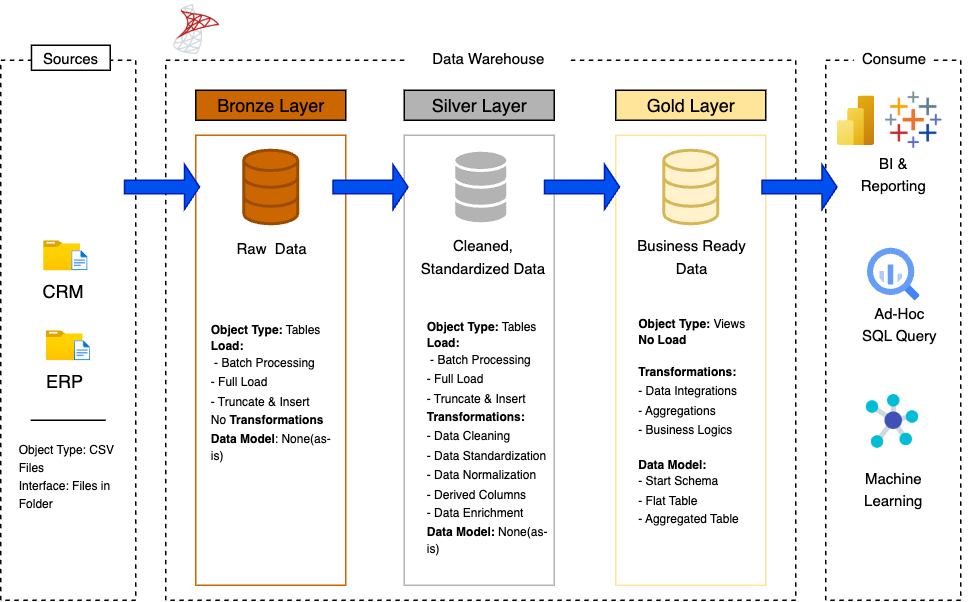

The diagram above was exported from draw.io. Its source (the exported page's mxGraphModel, read from the mxfile embedded in the PNG):
<mxGraphModel dx="825" dy="543" grid="1" gridSize="10" guides="1" tooltips="1" connect="1" arrows="1" fold="1" page="1" pageScale="1" pageWidth="850" pageHeight="1100" math="0" shadow="0">
  <root>
    <mxCell id="0" />
    <mxCell id="1" parent="0" />
    <mxCell id="02WpEgvcHYbov6f_RDC3-38" value="" style="group" parent="1" vertex="1" connectable="0">
      <mxGeometry x="120" y="220" width="640" height="376.67" as="geometry" />
    </mxCell>
    <mxCell id="A-0Vg0Rv3JA_PeCYZJtp-3" value="" style="rounded=0;whiteSpace=wrap;html=1;fillColor=none;dashed=1;" parent="02WpEgvcHYbov6f_RDC3-38" vertex="1">
      <mxGeometry x="110" y="16.67" width="420" height="360" as="geometry" />
    </mxCell>
    <mxCell id="A-0Vg0Rv3JA_PeCYZJtp-6" value="&lt;font style=&quot;font-size: 10px;&quot;&gt;Data Warehouse&lt;/font&gt;" style="rounded=0;whiteSpace=wrap;html=1;fontSize=12;strokeColor=none;fillColor=default;" parent="02WpEgvcHYbov6f_RDC3-38" vertex="1">
      <mxGeometry x="271.5" width="106.25" height="30" as="geometry" />
    </mxCell>
    <UserObject label="&lt;svg xmlns=&quot;http://www.w3.org/2000/svg&quot; x=&quot;0px&quot; y=&quot;0px&quot; width=&quot;100&quot; height=&quot;100&quot; viewBox=&quot;0 0 48 48&quot;&gt;&#10;&lt;rect width=&quot;1.5&quot; height=&quot;9&quot; x=&quot;22.75&quot; y=&quot;1&quot; fill=&quot;#78909c&quot;&gt;&lt;/rect&gt;&lt;rect width=&quot;9&quot; height=&quot;1.5&quot; x=&quot;19&quot; y=&quot;4.75&quot; fill=&quot;#78909c&quot;&gt;&lt;/rect&gt;&lt;rect width=&quot;1.5&quot; height=&quot;9&quot; x=&quot;40.75&quot; y=&quot;19&quot; fill=&quot;#5c6bc0&quot;&gt;&lt;/rect&gt;&lt;rect width=&quot;9&quot; height=&quot;1.5&quot; x=&quot;37&quot; y=&quot;22.75&quot; fill=&quot;#5c6bc0&quot;&gt;&lt;/rect&gt;&lt;rect width=&quot;1.5&quot; height=&quot;9&quot; x=&quot;4.75&quot; y=&quot;19&quot; fill=&quot;#78909c&quot;&gt;&lt;/rect&gt;&lt;rect width=&quot;9&quot; height=&quot;1.5&quot; x=&quot;1&quot; y=&quot;22.75&quot; fill=&quot;#78909c&quot;&gt;&lt;/rect&gt;&lt;rect width=&quot;1.5&quot; height=&quot;9&quot; x=&quot;22.75&quot; y=&quot;37&quot; fill=&quot;#5c6bc0&quot;&gt;&lt;/rect&gt;&lt;rect width=&quot;9&quot; height=&quot;1.5&quot; x=&quot;19&quot; y=&quot;40.75&quot; fill=&quot;#5c6bc0&quot;&gt;&lt;/rect&gt;&lt;rect width=&quot;17&quot; height=&quot;3&quot; x=&quot;15&quot; y=&quot;22&quot; fill=&quot;#e8762d&quot;&gt;&lt;/rect&gt;&lt;rect width=&quot;3&quot; height=&quot;17&quot; x=&quot;22&quot; y=&quot;15&quot; fill=&quot;#e8762d&quot;&gt;&lt;/rect&gt;&lt;rect width=&quot;2&quot; height=&quot;14&quot; x=&quot;11&quot; y=&quot;6&quot; fill=&quot;#ffa000&quot;&gt;&lt;/rect&gt;&lt;rect width=&quot;14&quot; height=&quot;2&quot; x=&quot;5&quot; y=&quot;12&quot; fill=&quot;#ffa000&quot;&gt;&lt;/rect&gt;&lt;rect width=&quot;2&quot; height=&quot;14&quot; x=&quot;34&quot; y=&quot;6&quot; fill=&quot;#607d8b&quot;&gt;&lt;/rect&gt;&lt;rect width=&quot;14&quot; height=&quot;2&quot; x=&quot;28&quot; y=&quot;12&quot; fill=&quot;#607d8b&quot;&gt;&lt;/rect&gt;&lt;rect width=&quot;2&quot; height=&quot;14&quot; x=&quot;11&quot; y=&quot;27&quot; fill=&quot;#c62828&quot;&gt;&lt;/rect&gt;&lt;rect width=&quot;14&quot; height=&quot;2&quot; x=&quot;5&quot; y=&quot;33&quot; fill=&quot;#c62828&quot;&gt;&lt;/rect&gt;&lt;rect width=&quot;2&quot; height=&quot;14&quot; x=&quot;34&quot; y=&quot;27&quot; fill=&quot;#0d47a1&quot;&gt;&lt;/rect&gt;&lt;rect width=&quot;14&quot; height=&quot;2&quot; x=&quot;28&quot; y=&quot;33&quot; fill=&quot;#0d47a1&quot;&gt;&lt;/rect&gt;&#10;&lt;/svg&gt;" id="A-0Vg0Rv3JA_PeCYZJtp-7">
      <mxCell style="rounded=0;whiteSpace=wrap;html=1;dashed=1;fillColor=none;shadow=0;strokeColor=default;" parent="02WpEgvcHYbov6f_RDC3-38" vertex="1">
        <mxGeometry x="550" y="16.67" width="90" height="360" as="geometry" />
      </mxCell>
    </UserObject>
    <mxCell id="A-0Vg0Rv3JA_PeCYZJtp-8" value="&lt;font style=&quot;font-size: 10px;&quot;&gt;Consume&lt;/font&gt;" style="rounded=0;whiteSpace=wrap;html=1;fontSize=12;strokeColor=none;fillColor=default;" parent="02WpEgvcHYbov6f_RDC3-38" vertex="1">
      <mxGeometry x="568.75" y="6.670000000000002" width="52.5" height="16.666666666666664" as="geometry" />
    </mxCell>
    <mxCell id="A-0Vg0Rv3JA_PeCYZJtp-9" value="Bronze Layer" style="rounded=0;whiteSpace=wrap;html=1;fillColor=light-dark(#CC6600,#FFB570);strokeColor=light-dark(#000000,#CC6600);" parent="02WpEgvcHYbov6f_RDC3-38" vertex="1">
      <mxGeometry x="130" y="36.67" width="100" height="20" as="geometry" />
    </mxCell>
    <mxCell id="A-0Vg0Rv3JA_PeCYZJtp-10" value="Silver Layer" style="rounded=0;whiteSpace=wrap;html=1;fillColor=light-dark(#B3B3B3,#CCCCCC);" parent="02WpEgvcHYbov6f_RDC3-38" vertex="1">
      <mxGeometry x="269" y="36.67" width="100" height="20" as="geometry" />
    </mxCell>
    <mxCell id="A-0Vg0Rv3JA_PeCYZJtp-11" value="Gold&lt;span style=&quot;background-color: transparent; color: light-dark(rgb(0, 0, 0), rgb(255, 255, 255));&quot;&gt;&amp;nbsp;Layer&lt;/span&gt;" style="rounded=0;whiteSpace=wrap;html=1;fillColor=light-dark(#FFE599,#FFE599);" parent="02WpEgvcHYbov6f_RDC3-38" vertex="1">
      <mxGeometry x="410" y="36.67" width="100" height="20" as="geometry" />
    </mxCell>
    <mxCell id="A-0Vg0Rv3JA_PeCYZJtp-12" value="" style="rounded=0;whiteSpace=wrap;html=1;fillColor=none;strokeColor=light-dark(#CC6600,#FFB570);" parent="02WpEgvcHYbov6f_RDC3-38" vertex="1">
      <mxGeometry x="130" y="66.67" width="100" height="300" as="geometry" />
    </mxCell>
    <mxCell id="A-0Vg0Rv3JA_PeCYZJtp-13" value="" style="rounded=0;whiteSpace=wrap;html=1;fillColor=none;strokeColor=light-dark(#B3B3B3,#CCCCCC);" parent="02WpEgvcHYbov6f_RDC3-38" vertex="1">
      <mxGeometry x="269" y="66.67" width="100" height="300" as="geometry" />
    </mxCell>
    <mxCell id="A-0Vg0Rv3JA_PeCYZJtp-14" value="" style="rounded=0;whiteSpace=wrap;html=1;fillColor=none;strokeColor=light-dark(#FFE599,#FFE599);" parent="02WpEgvcHYbov6f_RDC3-38" vertex="1">
      <mxGeometry x="410" y="66.67" width="100" height="300" as="geometry" />
    </mxCell>
    <mxCell id="A-0Vg0Rv3JA_PeCYZJtp-23" value="" style="endArrow=none;html=1;rounded=0;" parent="02WpEgvcHYbov6f_RDC3-38" edge="1">
      <mxGeometry width="50" height="50" relative="1" as="geometry">
        <mxPoint x="20" y="256.67" as="sourcePoint" />
        <mxPoint x="70" y="256.67" as="targetPoint" />
      </mxGeometry>
    </mxCell>
    <mxCell id="A-0Vg0Rv3JA_PeCYZJtp-28" value="" style="html=1;verticalLabelPosition=bottom;align=center;labelBackgroundColor=#ffffff;verticalAlign=top;strokeWidth=2;strokeColor=light-dark(#994C00,#FFB570);shadow=0;dashed=0;shape=mxgraph.ios7.icons.data;fillColor=light-dark(#CC6600,#FFB570);" parent="02WpEgvcHYbov6f_RDC3-38" vertex="1">
      <mxGeometry x="162" y="76.67" width="36" height="49" as="geometry" />
    </mxCell>
    <mxCell id="A-0Vg0Rv3JA_PeCYZJtp-29" value="" style="html=1;verticalLabelPosition=bottom;align=center;labelBackgroundColor=#ffffff;verticalAlign=top;strokeWidth=2;strokeColor=light-dark(#FFFFFF,#999999);shadow=0;dashed=0;shape=mxgraph.ios7.icons.data;fillColor=light-dark(#B3B3B3,#CCCCCC);" parent="02WpEgvcHYbov6f_RDC3-38" vertex="1">
      <mxGeometry x="302" y="76.67" width="36" height="49" as="geometry" />
    </mxCell>
    <mxCell id="A-0Vg0Rv3JA_PeCYZJtp-30" value="" style="html=1;verticalLabelPosition=bottom;align=center;labelBackgroundColor=#ffffff;verticalAlign=top;strokeWidth=2;strokeColor=#d6b656;shadow=0;dashed=0;shape=mxgraph.ios7.icons.data;fillColor=light-dark(#fff2cc, #fce599);" parent="02WpEgvcHYbov6f_RDC3-38" vertex="1">
      <mxGeometry x="442" y="76.67" width="36" height="49" as="geometry" />
    </mxCell>
    <mxCell id="02WpEgvcHYbov6f_RDC3-4" value="&lt;div style=&quot;line-height: 100%;&quot;&gt;&lt;font style=&quot;line-height: 100%; font-size: 8px;&quot;&gt;Object Type: CSV Files&lt;/font&gt;&lt;div&gt;&lt;font style=&quot;line-height: 100%; font-size: 8px;&quot;&gt;Interface: Files in Folder&lt;/font&gt;&lt;/div&gt;&lt;/div&gt;" style="text;html=1;align=left;verticalAlign=middle;whiteSpace=wrap;rounded=0;" parent="02WpEgvcHYbov6f_RDC3-38" vertex="1">
      <mxGeometry x="10" y="276.67" width="70" height="30" as="geometry" />
    </mxCell>
    <mxCell id="02WpEgvcHYbov6f_RDC3-5" value="&lt;font style=&quot;font-size: 10px;&quot;&gt;Raw&amp;nbsp; Data&lt;/font&gt;" style="text;html=1;align=center;verticalAlign=middle;whiteSpace=wrap;rounded=0;" parent="02WpEgvcHYbov6f_RDC3-38" vertex="1">
      <mxGeometry x="132.5" y="126.67" width="95" height="30" as="geometry" />
    </mxCell>
    <mxCell id="02WpEgvcHYbov6f_RDC3-6" value="&lt;font style=&quot;font-size: 10px;&quot;&gt;Cleaned, Standardized Data&lt;/font&gt;" style="text;html=1;align=center;verticalAlign=middle;whiteSpace=wrap;rounded=0;" parent="02WpEgvcHYbov6f_RDC3-38" vertex="1">
      <mxGeometry x="274" y="131.67000000000002" width="95" height="30" as="geometry" />
    </mxCell>
    <mxCell id="02WpEgvcHYbov6f_RDC3-7" value="&lt;font style=&quot;font-size: 10px;&quot;&gt;Business Ready Data&lt;/font&gt;" style="text;html=1;align=center;verticalAlign=middle;whiteSpace=wrap;rounded=0;" parent="02WpEgvcHYbov6f_RDC3-38" vertex="1">
      <mxGeometry x="412.5" y="131.67000000000002" width="95" height="30" as="geometry" />
    </mxCell>
    <mxCell id="02WpEgvcHYbov6f_RDC3-9" value="&lt;div style=&quot;line-height: 90%;&quot;&gt;&lt;font style=&quot;line-height: 90%; font-size: 8px;&quot;&gt;&lt;b&gt;Object Type:&lt;/b&gt; Tables&lt;/font&gt;&lt;div&gt;&lt;font style=&quot;line-height: 90%; font-size: 8px;&quot;&gt;&lt;b&gt;Load:&lt;/b&gt;&lt;/font&gt;&lt;/div&gt;&lt;div&gt;&lt;font style=&quot;font-size: 8px;&quot;&gt;&lt;span style=&quot;background-color: transparent; color: light-dark(rgb(0, 0, 0), rgb(255, 255, 255));&quot;&gt;&amp;nbsp;- Batch Processing&lt;/span&gt;&lt;br&gt;&lt;span style=&quot;background-color: transparent; color: light-dark(rgb(0, 0, 0), rgb(255, 255, 255));&quot;&gt;- Full Load&lt;/span&gt;&lt;br&gt;&lt;span style=&quot;background-color: transparent; color: light-dark(rgb(0, 0, 0), rgb(255, 255, 255));&quot;&gt;- Truncate &amp;amp; Insert&lt;/span&gt;&lt;br&gt;&lt;font style=&quot;line-height: 90%;&quot;&gt;No &lt;b&gt;Transformations&lt;/b&gt;&lt;/font&gt;&lt;/font&gt;&lt;/div&gt;&lt;div&gt;&lt;font style=&quot;line-height: 90%; font-size: 8px;&quot;&gt;&lt;b&gt;Data Model&lt;/b&gt;: None(as-is)&lt;/font&gt;&lt;/div&gt;&lt;/div&gt;" style="text;html=1;align=left;verticalAlign=middle;whiteSpace=wrap;rounded=0;" parent="02WpEgvcHYbov6f_RDC3-38" vertex="1">
      <mxGeometry x="137.5" y="206.67000000000002" width="85" height="60" as="geometry" />
    </mxCell>
    <mxCell id="02WpEgvcHYbov6f_RDC3-10" value="&lt;div style=&quot;line-height: 90%;&quot;&gt;&lt;font style=&quot;line-height: 90%; font-size: 8px;&quot;&gt;&lt;b&gt;Object Type:&lt;/b&gt; Tables&lt;/font&gt;&lt;div&gt;&lt;font style=&quot;line-height: 90%; font-size: 8px;&quot;&gt;&lt;b&gt;Load:&lt;/b&gt;&lt;/font&gt;&lt;/div&gt;&lt;div&gt;&lt;font style=&quot;font-size: 8px;&quot;&gt;&lt;span style=&quot;background-color: transparent; color: light-dark(rgb(0, 0, 0), rgb(255, 255, 255));&quot;&gt;&amp;nbsp;- Batch Processing&lt;/span&gt;&lt;br&gt;&lt;span style=&quot;background-color: transparent; color: light-dark(rgb(0, 0, 0), rgb(255, 255, 255));&quot;&gt;- Full Load&lt;/span&gt;&lt;br&gt;&lt;span style=&quot;background-color: transparent; color: light-dark(rgb(0, 0, 0), rgb(255, 255, 255));&quot;&gt;- Truncate &amp;amp; Insert&lt;/span&gt;&lt;br&gt;&lt;font style=&quot;line-height: 90%;&quot;&gt;&lt;b&gt;Transformations:&lt;/b&gt;&lt;/font&gt;&lt;/font&gt;&lt;/div&gt;&lt;div&gt;&lt;font style=&quot;font-size: 8px;&quot;&gt;&lt;font style=&quot;line-height: 90%;&quot;&gt;- Data Cleaning&lt;/font&gt;&lt;/font&gt;&lt;/div&gt;&lt;div&gt;&lt;font style=&quot;font-size: 8px;&quot;&gt;&lt;font style=&quot;line-height: 90%;&quot;&gt;- Data Standardization&lt;/font&gt;&lt;/font&gt;&lt;/div&gt;&lt;div&gt;&lt;font style=&quot;font-size: 8px;&quot;&gt;&lt;font style=&quot;line-height: 90%;&quot;&gt;- Data Normalization&lt;/font&gt;&lt;/font&gt;&lt;/div&gt;&lt;div&gt;&lt;font style=&quot;font-size: 8px;&quot;&gt;&lt;font style=&quot;line-height: 90%;&quot;&gt;- Derived Columns&lt;/font&gt;&lt;/font&gt;&lt;/div&gt;&lt;div&gt;&lt;font style=&quot;font-size: 8px;&quot;&gt;&lt;font style=&quot;line-height: 90%;&quot;&gt;- Data Enrichment&lt;/font&gt;&lt;/font&gt;&lt;/div&gt;&lt;div&gt;&lt;font style=&quot;line-height: 90%; font-size: 8px;&quot;&gt;&lt;b&gt;Data Model:&lt;/b&gt; None(as-is)&lt;/font&gt;&lt;/div&gt;&lt;/div&gt;" style="text;html=1;align=left;verticalAlign=middle;whiteSpace=wrap;rounded=0;" parent="02WpEgvcHYbov6f_RDC3-38" vertex="1">
      <mxGeometry x="282.12" y="236.67000000000002" width="85" height="60" as="geometry" />
    </mxCell>
    <mxCell id="A-0Vg0Rv3JA_PeCYZJtp-19" value="" style="group" parent="02WpEgvcHYbov6f_RDC3-38" vertex="1" connectable="0">
      <mxGeometry x="28.25999999999999" y="136.67000000000002" width="33.48" height="20" as="geometry" />
    </mxCell>
    <mxCell id="A-0Vg0Rv3JA_PeCYZJtp-15" value="CRM" style="image;aspect=fixed;html=1;points=[];align=center;fontSize=12;image=img/lib/azure2/general/Folder_Blank.svg;" parent="A-0Vg0Rv3JA_PeCYZJtp-19" vertex="1">
      <mxGeometry width="24.64" height="20" as="geometry" />
    </mxCell>
    <mxCell id="A-0Vg0Rv3JA_PeCYZJtp-16" value="" style="image;aspect=fixed;html=1;points=[];align=center;fontSize=12;image=img/lib/azure2/general/File.svg;" parent="A-0Vg0Rv3JA_PeCYZJtp-19" vertex="1">
      <mxGeometry x="18.778149350649347" y="6.666666666666666" width="10.82" height="13.333333333333332" as="geometry" />
    </mxCell>
    <mxCell id="A-0Vg0Rv3JA_PeCYZJtp-20" value="" style="group" parent="02WpEgvcHYbov6f_RDC3-38" vertex="1" connectable="0">
      <mxGeometry x="30" y="196.67000000000002" width="33.48" height="20" as="geometry" />
    </mxCell>
    <mxCell id="A-0Vg0Rv3JA_PeCYZJtp-21" value="ERP" style="image;aspect=fixed;html=1;points=[];align=center;fontSize=12;image=img/lib/azure2/general/Folder_Blank.svg;" parent="A-0Vg0Rv3JA_PeCYZJtp-20" vertex="1">
      <mxGeometry width="24.64" height="20" as="geometry" />
    </mxCell>
    <mxCell id="A-0Vg0Rv3JA_PeCYZJtp-22" value="" style="image;aspect=fixed;html=1;points=[];align=center;fontSize=12;image=img/lib/azure2/general/File.svg;" parent="A-0Vg0Rv3JA_PeCYZJtp-20" vertex="1">
      <mxGeometry x="18.778149350649347" y="6.666666666666666" width="10.82" height="13.333333333333332" as="geometry" />
    </mxCell>
    <mxCell id="A-0Vg0Rv3JA_PeCYZJtp-1" value="" style="rounded=0;whiteSpace=wrap;html=1;dashed=1;fillColor=none;shadow=0;strokeColor=default;movable=1;resizable=1;rotatable=1;deletable=1;editable=1;locked=0;connectable=1;" parent="02WpEgvcHYbov6f_RDC3-38" vertex="1">
      <mxGeometry y="16.67" width="90" height="360" as="geometry" />
    </mxCell>
    <mxCell id="02WpEgvcHYbov6f_RDC3-20" value="" style="endArrow=none;html=1;rounded=0;exitX=0.015;exitY=0.35;exitDx=0;exitDy=0;exitPerimeter=0;strokeColor=light-dark(#FFFFFF,#FFB570);" parent="02WpEgvcHYbov6f_RDC3-38" edge="1">
      <mxGeometry width="50" height="50" relative="1" as="geometry">
        <mxPoint x="139.75" y="176.67000000000002" as="sourcePoint" />
        <mxPoint x="220.25" y="176.67000000000002" as="targetPoint" />
      </mxGeometry>
    </mxCell>
    <mxCell id="02WpEgvcHYbov6f_RDC3-21" value="" style="endArrow=none;html=1;rounded=0;exitX=0.015;exitY=0.35;exitDx=0;exitDy=0;exitPerimeter=0;strokeColor=light-dark(#FFFFFF,#B3B3B3);" parent="02WpEgvcHYbov6f_RDC3-38" edge="1">
      <mxGeometry width="50" height="50" relative="1" as="geometry">
        <mxPoint x="279.75" y="176.67000000000002" as="sourcePoint" />
        <mxPoint x="360.25" y="176.67000000000002" as="targetPoint" />
      </mxGeometry>
    </mxCell>
    <mxCell id="02WpEgvcHYbov6f_RDC3-22" value="" style="endArrow=none;html=1;rounded=0;exitX=0.015;exitY=0.35;exitDx=0;exitDy=0;exitPerimeter=0;strokeColor=light-dark(#FFFFFF,#FFE599);" parent="02WpEgvcHYbov6f_RDC3-38" edge="1">
      <mxGeometry width="50" height="50" relative="1" as="geometry">
        <mxPoint x="419.75" y="176.67000000000002" as="sourcePoint" />
        <mxPoint x="500.25" y="176.67000000000002" as="targetPoint" />
      </mxGeometry>
    </mxCell>
    <mxCell id="02WpEgvcHYbov6f_RDC3-24" value="" style="shape=singleArrow;whiteSpace=wrap;html=1;fillColor=#0050ef;fontColor=#ffffff;strokeColor=#001DBC;" parent="02WpEgvcHYbov6f_RDC3-38" vertex="1">
      <mxGeometry x="82.5" y="86.17" width="50" height="30" as="geometry" />
    </mxCell>
    <mxCell id="02WpEgvcHYbov6f_RDC3-25" value="" style="shape=singleArrow;whiteSpace=wrap;html=1;fillColor=#0050ef;fontColor=#ffffff;strokeColor=#001DBC;" parent="02WpEgvcHYbov6f_RDC3-38" vertex="1">
      <mxGeometry x="221.5" y="86.17" width="50" height="30" as="geometry" />
    </mxCell>
    <mxCell id="02WpEgvcHYbov6f_RDC3-26" value="" style="shape=singleArrow;whiteSpace=wrap;html=1;fillColor=#0050ef;fontColor=#ffffff;strokeColor=#001DBC;" parent="02WpEgvcHYbov6f_RDC3-38" vertex="1">
      <mxGeometry x="362.5" y="86.17" width="50" height="30" as="geometry" />
    </mxCell>
    <mxCell id="02WpEgvcHYbov6f_RDC3-27" value="" style="shape=singleArrow;whiteSpace=wrap;html=1;fillColor=#0050ef;fontColor=#ffffff;strokeColor=#001DBC;" parent="02WpEgvcHYbov6f_RDC3-38" vertex="1">
      <mxGeometry x="507.5" y="86.17" width="50" height="30" as="geometry" />
    </mxCell>
    <mxCell id="02WpEgvcHYbov6f_RDC3-28" value="&lt;div style=&quot;line-height: 90%;&quot;&gt;&lt;font style=&quot;line-height: 90%; font-size: 8px;&quot;&gt;&lt;b&gt;Object Type:&lt;/b&gt; Views&lt;/font&gt;&lt;div&gt;&lt;font style=&quot;line-height: 90%; font-size: 8px;&quot;&gt;&lt;b&gt;No Load&lt;/b&gt;&lt;/font&gt;&lt;/div&gt;&lt;div&gt;&lt;font style=&quot;line-height: 90%; font-size: 8px;&quot;&gt;&lt;b&gt;&lt;br&gt;&lt;/b&gt;&lt;/font&gt;&lt;/div&gt;&lt;div&gt;&lt;font style=&quot;font-size: 8px;&quot;&gt;&lt;font style=&quot;line-height: 90%;&quot;&gt;&lt;b&gt;Transformations:&lt;/b&gt;&lt;/font&gt;&lt;/font&gt;&lt;/div&gt;&lt;div&gt;&lt;font style=&quot;font-size: 8px;&quot;&gt;&lt;font style=&quot;line-height: 90%;&quot;&gt;- Data Integrations&lt;/font&gt;&lt;/font&gt;&lt;/div&gt;&lt;div&gt;&lt;font style=&quot;font-size: 8px;&quot;&gt;&lt;font style=&quot;line-height: 90%;&quot;&gt;- Aggregations&lt;/font&gt;&lt;/font&gt;&lt;/div&gt;&lt;div&gt;&lt;font style=&quot;font-size: 8px;&quot;&gt;&lt;font style=&quot;line-height: 90%;&quot;&gt;- Business Logics&lt;/font&gt;&lt;/font&gt;&lt;/div&gt;&lt;div&gt;&lt;br&gt;&lt;/div&gt;&lt;div&gt;&lt;font style=&quot;line-height: 90%; font-size: 8px;&quot;&gt;&lt;b&gt;Data Model:&lt;/b&gt;&amp;nbsp;&lt;/font&gt;&lt;/div&gt;&lt;div&gt;&lt;span style=&quot;font-size: 8px;&quot;&gt;- Start Schema&lt;/span&gt;&lt;/div&gt;&lt;div&gt;&lt;span style=&quot;font-size: 8px;&quot;&gt;- Flat Table&lt;/span&gt;&lt;/div&gt;&lt;div&gt;&lt;span style=&quot;font-size: 8px;&quot;&gt;- Aggregated Table&lt;/span&gt;&lt;/div&gt;&lt;/div&gt;" style="text;html=1;align=left;verticalAlign=middle;whiteSpace=wrap;rounded=0;" parent="02WpEgvcHYbov6f_RDC3-38" vertex="1">
      <mxGeometry x="422.5" y="226.67000000000002" width="85" height="60" as="geometry" />
    </mxCell>
    <mxCell id="02WpEgvcHYbov6f_RDC3-29" value="" style="image;aspect=fixed;html=1;points=[];align=center;fontSize=12;image=img/lib/azure2/analytics/Power_BI_Embedded.svg;" parent="02WpEgvcHYbov6f_RDC3-38" vertex="1">
      <mxGeometry x="557.5" y="40.17" width="24.75" height="33" as="geometry" />
    </mxCell>
    <mxCell id="02WpEgvcHYbov6f_RDC3-30" value="&lt;font style=&quot;font-size: 10px;&quot;&gt;BI &amp;amp; Reporting&lt;/font&gt;" style="text;html=1;align=center;verticalAlign=middle;whiteSpace=wrap;rounded=0;" parent="02WpEgvcHYbov6f_RDC3-38" vertex="1">
      <mxGeometry x="565" y="76.67" width="60" height="30" as="geometry" />
    </mxCell>
    <mxCell id="02WpEgvcHYbov6f_RDC3-31" value="" style="editableCssRules=.*;html=1;shape=image;verticalLabelPosition=bottom;labelBackgroundColor=#ffffff;verticalAlign=top;aspect=fixed;imageAspect=0;image=data:image/svg+xml,(base64 omitted: 1156 chars);" parent="02WpEgvcHYbov6f_RDC3-38" vertex="1">
      <mxGeometry x="577.5" y="141.67000000000002" width="35" height="35" as="geometry" />
    </mxCell>
    <mxCell id="02WpEgvcHYbov6f_RDC3-32" value="&lt;font style=&quot;font-size: 10px;&quot;&gt;Ad-Hoc&lt;/font&gt;&lt;div&gt;&lt;font style=&quot;font-size: 10px;&quot;&gt;SQL Query&lt;/font&gt;&lt;/div&gt;" style="text;html=1;align=center;verticalAlign=middle;whiteSpace=wrap;rounded=0;" parent="02WpEgvcHYbov6f_RDC3-38" vertex="1">
      <mxGeometry x="568.75" y="176.67000000000002" width="60" height="30" as="geometry" />
    </mxCell>
    <mxCell id="02WpEgvcHYbov6f_RDC3-33" value="" style="shape=image;verticalLabelPosition=bottom;labelBackgroundColor=default;verticalAlign=top;aspect=fixed;imageAspect=0;image=data:image/png,(base64 omitted: 4840 chars);" parent="02WpEgvcHYbov6f_RDC3-38" vertex="1">
      <mxGeometry x="575" y="236.67000000000002" width="40" height="40" as="geometry" />
    </mxCell>
    <mxCell id="02WpEgvcHYbov6f_RDC3-34" value="&lt;span style=&quot;font-size: 10px;&quot;&gt;Machine Learning&lt;/span&gt;" style="text;html=1;align=center;verticalAlign=middle;whiteSpace=wrap;rounded=0;" parent="02WpEgvcHYbov6f_RDC3-38" vertex="1">
      <mxGeometry x="565" y="286.67" width="60" height="30" as="geometry" />
    </mxCell>
    <mxCell id="02WpEgvcHYbov6f_RDC3-36" value="" style="shape=image;verticalLabelPosition=bottom;labelBackgroundColor=default;verticalAlign=top;aspect=fixed;imageAspect=0;image=data:image/png,(base64 omitted: 2996 chars);" parent="02WpEgvcHYbov6f_RDC3-38" vertex="1">
      <mxGeometry x="588.75" y="36.67" width="40" height="40" as="geometry" />
    </mxCell>
    <mxCell id="A-0Vg0Rv3JA_PeCYZJtp-2" value="&lt;font style=&quot;font-size: 10px;&quot;&gt;Sources&lt;/font&gt;" style="rounded=0;whiteSpace=wrap;html=1;fontSize=12;fillColor=default;" parent="02WpEgvcHYbov6f_RDC3-38" vertex="1">
      <mxGeometry x="20.489999999999995" y="6.670000000000002" width="52.5" height="16.666666666666664" as="geometry" />
    </mxCell>
    <mxCell id="02WpEgvcHYbov6f_RDC3-37" value="" style="shape=image;verticalLabelPosition=bottom;labelBackgroundColor=default;verticalAlign=top;aspect=fixed;imageAspect=0;image=data:image/png,(base64 omitted: 11188 chars);" parent="02WpEgvcHYbov6f_RDC3-38" vertex="1">
      <mxGeometry x="110" y="-23.330000000000013" width="40" height="40" as="geometry" />
    </mxCell>
  </root>
</mxGraphModel>